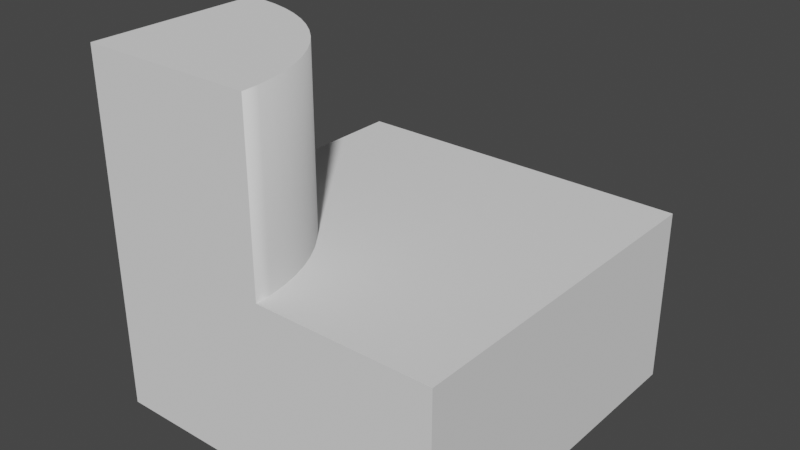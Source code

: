 # Source: 0010.blend  (saved by Blender 3.5.10; exported with 4.5.12 LTS)
import bpy
from mathutils import Matrix  # noqa: F401  (used for matrix-valued properties, if any)

bpy.ops.wm.read_factory_settings(use_empty=True)
scene = bpy.context.scene
scene.name = 'Scene'

# ---- collections
col_collection = bpy.data.collections.new('Collection'); scene.collection.children.link(col_collection)

# ---- world
world_world = bpy.data.worlds.new('World'); scene.world = world_world
world_world.use_nodes = True; world_world.node_tree.nodes.clear()
_N = world_world.node_tree.nodes; _L = world_world.node_tree.links
n0 = _N.new('ShaderNodeOutputWorld'); n0.name = 'World Output'; n0.location = (300, 300)
n1 = _N.new('ShaderNodeBackground'); n1.name = 'Background'; n1.location = (10, 300)
n1.inputs[0].default_value = (0.05088, 0.05088, 0.05088, 1.0)
_L.new(n1.outputs[0], n0.inputs[0])
n0.is_active_output = True
world_world.color = (0.05088, 0.05088, 0.05088)
world_world.use_sun_shadow = False
world_world.sun_shadow_jitter_overblur = 0.0

# ---- meshes
me_cube = bpy.data.meshes.new('Cube')
me_cube.from_pydata([(1.0, 1.0, -2.0), (1.0, -1.0, -2.0), (-1.0, 1.0, -2.0), (-1.0, -1.0, -2.0), (-1.0, 1.0, -1.0), (-1.0, -1.0, -1.0), (1.0, 1.0, -1.0), (1.0, -1.0, -1.0), (-1.0, 5.96e-08, -1.0), (-1.0, 5.96e-08, 0.0), (-0.902, -0.004815, -1.0), (-0.902, -0.004815, 0.0), (-0.8049, -0.01921, -1.0), (-0.8049, -0.01921, 0.0), (-0.7097, -0.04306, -1.0), (-0.7097, -0.04306, 0.0), (-0.6173, -0.07612, -1.0), (-0.6173, -0.07612, 0.0), (-0.5286, -0.1181, -1.0), (-0.5286, -0.1181, 0.0), (-0.4444, -0.1685, -1.0), (-0.4444, -0.1685, 0.0), (-0.3656, -0.227, -1.0), (-0.3656, -0.227, 0.0), (-0.2929, -0.2929, -1.0), (-0.2929, -0.2929, 0.0), (-0.227, -0.3656, -1.0), (-0.227, -0.3656, 0.0), (-0.1685, -0.4444, -1.0), (-0.1685, -0.4444, 0.0), (-0.1181, -0.5286, -1.0), (-0.1181, -0.5286, 0.0), (-0.07612, -0.6173, -1.0), (-0.07612, -0.6173, 0.0), (-0.04306, -0.7097, -1.0), (-0.04306, -0.7097, 0.0), (-0.01921, -0.8049, -1.0), (-0.01921, -0.8049, 0.0), (-0.004815, -0.902, -1.0), (-0.004815, -0.902, 0.0), (-1.192e-07, -1.0, -1.0), (-1.192e-07, -1.0, 0.0), (1.192e-07, -1.0, -1.0), (1.192e-07, -1.0, -2.0), (-1.0, -1.192e-07, -1.0), (-1.0, -1.192e-07, -2.0), (-1.0, -1.0, 0.0)], [], [(1, 43, 3, 45, 2, 0), (5, 42, 7, 6, 4, 44), (1, 0, 6, 7), (6, 0, 2, 4), (44, 45, 3, 5), (42, 43, 1, 7), (8, 9, 11, 10), (10, 11, 13, 12), (12, 13, 15, 14), (14, 15, 17, 16), (16, 17, 19, 18), (18, 19, 21, 20), (20, 21, 23, 22), (22, 23, 25, 24), (24, 25, 27, 26), (26, 27, 29, 28), (28, 29, 31, 30), (30, 31, 33, 32), (32, 33, 35, 34), (34, 35, 37, 36), (36, 37, 39, 38), (38, 39, 41, 40), (5, 3, 43, 42), (4, 2, 45, 44), (11, 9, 46, 41, 39, 37, 35, 33, 31, 29, 27, 25, 23, 21, 19, 17, 15, 13), (8, 44, 5, 46, 9), (42, 40, 41, 46, 5)])
me_cube.polygons.foreach_set('use_smooth', [0, 0, 0, 0, 0, 0, 1, 1, 1, 1, 1, 1, 1, 1, 1, 1, 1, 1, 1, 1, 1, 1, 0, 0, 0, 0, 0])
_uv = me_cube.uv_layers.new(name='UVMap')
_uv.uv.foreach_set('vector', [0.125, 0.5, 0.25, 0.5, 0.375, 0.5, 0.375, 0.625, 0.375, 0.75, 0.125, 0.75, 0.0, 0.0, 0.0, 0.0, 0.0, 0.0, 0.0, 0.0, 0.0, 0.0, 0.0, 0.0, 0.125, 0.5, 0.125, 0.75, 0.0, 0.0, 0.0, 0.0, 0.0, 0.0, 0.125, 0.75, 0.375, 0.75, 0.0, 0.0, 0.0, 0.0, 0.375, 0.625, 0.375, 0.5, 0.0, 0.0, 0.0, 0.0, 0.25, 0.5, 0.125, 0.5, 0.0, 0.0, 1.0, 0.5, 1.0, 1.0, 0.9844, 1.0, 0.9844, 0.5, 0.9844, 0.5, 0.9844, 1.0, 0.9688, 1.0, 0.9688, 0.5, 0.9688, 0.5, 0.9688, 1.0, 0.9531, 1.0, 0.9531, 0.5, 0.9531, 0.5, 0.9531, 1.0, 0.9375, 1.0, 0.9375, 0.5, 0.9375, 0.5, 0.9375, 1.0, 0.9219, 1.0, 0.9219, 0.5, 0.9219, 0.5, 0.9219, 1.0, 0.9062, 1.0, 0.9062, 0.5, 0.9062, 0.5, 0.9062, 1.0, 0.8906, 1.0, 0.8906, 0.5, 0.8906, 0.5, 0.8906, 1.0, 0.875, 1.0, 0.875, 0.5, 0.875, 0.5, 0.875, 1.0, 0.8594, 1.0, 0.8594, 0.5, 0.8594, 0.5, 0.8594, 1.0, 0.8438, 1.0, 0.8438, 0.5, 0.8438, 0.5, 0.8438, 1.0, 0.8281, 1.0, 0.8281, 0.5, 0.8281, 0.5, 0.8281, 1.0, 0.8125, 1.0, 0.8125, 0.5, 0.8125, 0.5, 0.8125, 1.0, 0.7969, 1.0, 0.7969, 0.5, 0.7969, 0.5, 0.7969, 1.0, 0.7812, 1.0, 0.7812, 0.5, 0.7812, 0.5, 0.7812, 1.0, 0.7656, 1.0, 0.7656, 0.5, 0.7656, 0.5, 0.7656, 1.0, 0.75, 1.0, 0.75, 0.5, 0.0, 0.0, 0.375, 0.5, 0.25, 0.5, 0.0, 0.0, 0.0, 0.0, 0.375, 0.75, 0.375, 0.625, 0.0, 0.0, 0.9844, 1.0, 1.0, 1.0, 0.0, 0.0, 0.75, 1.0, 0.7656, 1.0, 0.7812, 1.0, 0.7969, 1.0, 0.8125, 1.0, 0.8281, 1.0, 0.8438, 1.0, 0.8594, 1.0, 0.875, 1.0, 0.8906, 1.0, 0.9062, 1.0, 0.9219, 1.0, 0.9375, 1.0, 0.9531, 1.0, 0.9688, 1.0, 0.0, 0.0, 0.0, 0.0, 0.0, 0.0, 0.0, 0.0, 0.0, 0.0, 0.0, 0.0, 0.0, 0.0, 0.0, 0.0, 0.0, 0.0, 0.0, 0.0])
me_cube.update()

# ---- objects
ob_cube = bpy.data.objects.new('Cube', me_cube)

# ---- transforms, parenting, visibility, modifiers, constraints
ob_cube.location = (0.0, 0.0, 0.0)

# ---- collection membership
col_collection.objects.link(ob_cube)

# ---- scene / render settings (as saved in the file)
scene.frame_start = 1; scene.frame_end = 250; scene.frame_set(232)
scene.render.engine = 'BLENDER_EEVEE_NEXT'
scene.cycles.sampling_pattern = 'TABULATED_SOBOL'
scene.cycles.use_light_tree = False
scene.view_settings.view_transform = 'Filmic'
bpy.context.view_layer.update()

# ---- added for rendering (the .blend has no active camera and no usable light): camera, sun
cam_auto = bpy.data.cameras.new('AutoCamera')
cam_auto.lens = 50.0
cam_auto.sensor_width = 36.0
cam_auto.clip_end = 1000.0
ob_auto_camera = bpy.data.objects.new('AutoCamera', cam_auto)
scene.collection.objects.link(ob_auto_camera)
ob_auto_camera.location = (3.20507, -3.84609, 1.56406)
ob_auto_camera.rotation_euler = (1.09748, -7.21219e-08, 0.694738)
scene.camera = ob_auto_camera
light_auto_sun = bpy.data.lights.new('AutoSun', 'SUN')
light_auto_sun.energy = 3.0
light_auto_sun.angle = 0.0523599
ob_auto_sun = bpy.data.objects.new('AutoSun', light_auto_sun)
scene.collection.objects.link(ob_auto_sun)
ob_auto_sun.rotation_euler = (0.872665, 0.174533, 0.523599)
bpy.context.view_layer.update()
